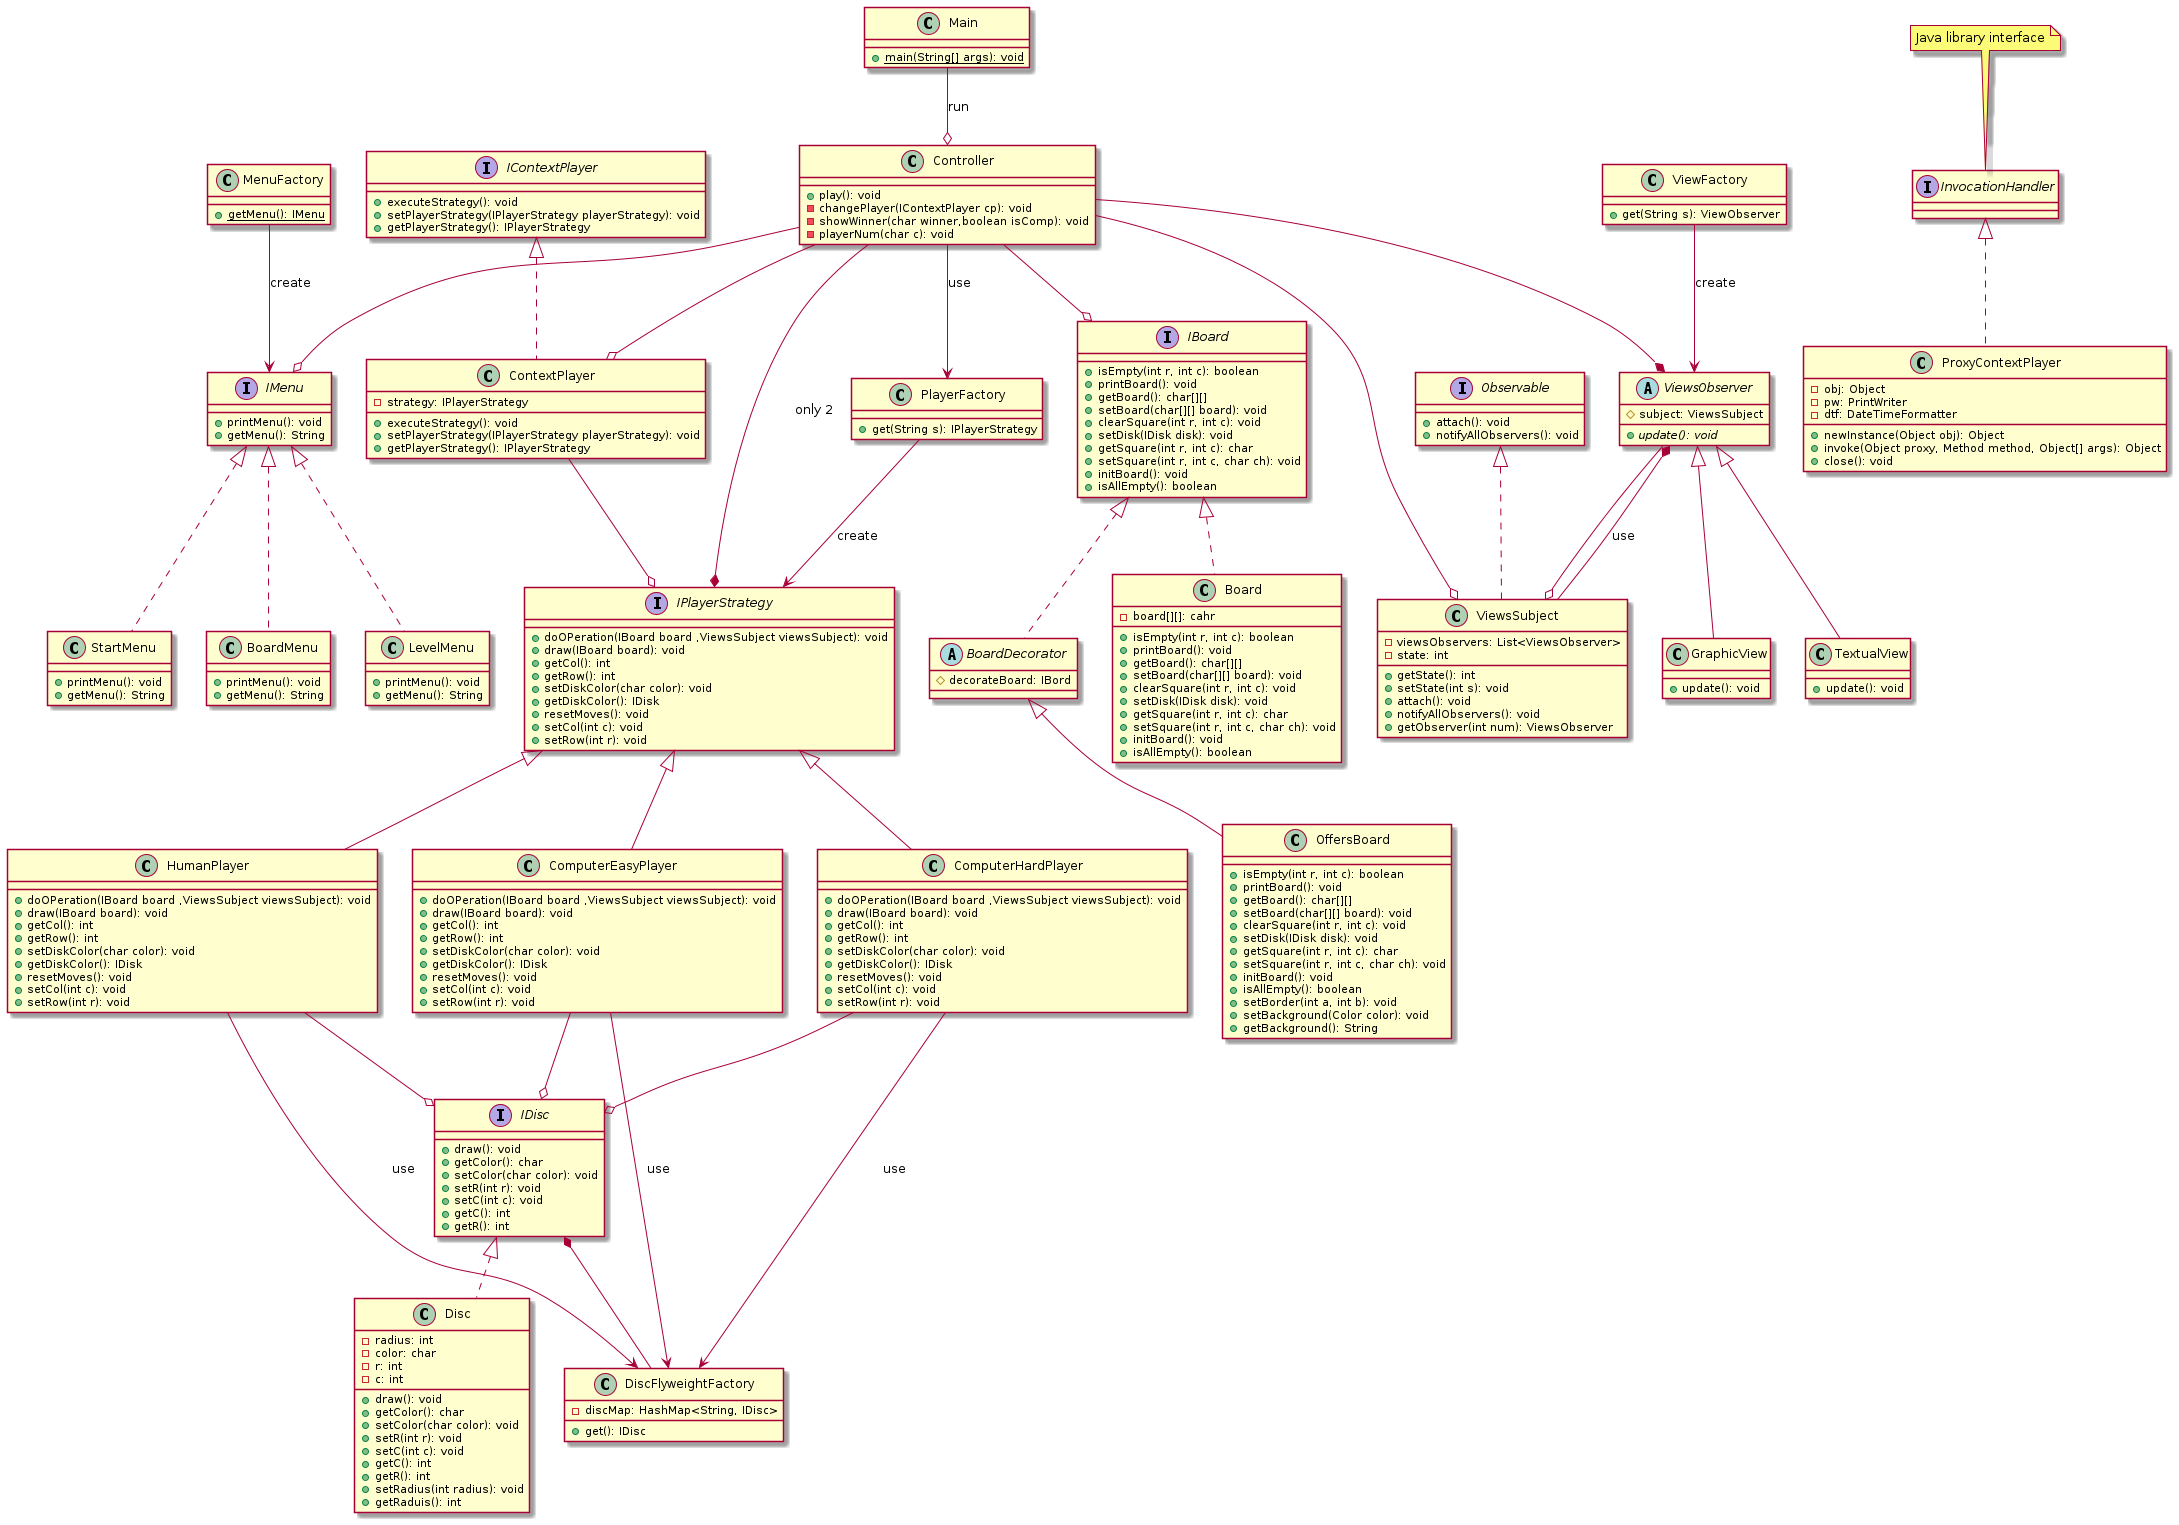

The diagram above was rendered by PlantUML. Its source (embedded in the PNG):
@startuml
interface IPlayerStrategy{
	+doOPeration(IBoard board ,ViewsSubject viewsSubject): void
	+draw(IBoard board): void
	+getCol(): int
  +getRow(): int
  +setDiskColor(char color): void
  +getDiskColor(): IDisk
  +resetMoves(): void
  +setCol(int c): void
  +setRow(int r): void
}

IPlayerStrategy <|-- HumanPlayer
class HumanPlayer{
	+doOPeration(IBoard board ,ViewsSubject viewsSubject): void
	+draw(IBoard board): void
	+getCol(): int
  +getRow(): int
  +setDiskColor(char color): void
  +getDiskColor(): IDisk
  +resetMoves(): void
  +setCol(int c): void
  +setRow(int r): void
}

IPlayerStrategy <|-- ComputerEasyPlayer
class ComputerEasyPlayer{
	+doOPeration(IBoard board ,ViewsSubject viewsSubject): void
	+draw(IBoard board): void
	+getCol(): int
  +getRow(): int
  +setDiskColor(char color): void
  +getDiskColor(): IDisk
  +resetMoves(): void
  +setCol(int c): void
  +setRow(int r): void
}

IPlayerStrategy <|-- ComputerHardPlayer
class ComputerHardPlayer{
	+doOPeration(IBoard board ,ViewsSubject viewsSubject): void
	+draw(IBoard board): void
	+getCol(): int
  +getRow(): int
  +setDiskColor(char color): void
  +getDiskColor(): IDisk
  +resetMoves(): void
  +setCol(int c): void
  +setRow(int r): void
}

interface IContextPlayer{
	+executeStrategy(): void
	+setPlayerStrategy(IPlayerStrategy playerStrategy): void
	+getPlayerStrategy(): IPlayerStrategy
}

IContextPlayer <|.. ContextPlayer
class ContextPlayer{
	-strategy: IPlayerStrategy
	+executeStrategy(): void
	+setPlayerStrategy(IPlayerStrategy playerStrategy): void
	+getPlayerStrategy(): IPlayerStrategy
}

Controller --> PlayerFactory: use
PlayerFactory --> IPlayerStrategy: create
ContextPlayer --o IPlayerStrategy
class PlayerFactory{
	+get(String s): IPlayerStrategy
}

class Controller{
	+play(): void
	-changePlayer(IContextPlayer cp): void
	-showWinner(char winner,boolean isComp): void
	-playerNum(char c): void
}

interface IMenu{
	+printMenu(): void
	+getMenu(): String
}

IMenu <|.. StartMenu
class StartMenu{
	+printMenu(): void
	+getMenu(): String
}

IMenu <|.. BoardMenu
class BoardMenu{
	+printMenu(): void
	+getMenu(): String
}

IMenu <|.. LevelMenu
class LevelMenu{
	+printMenu(): void
	+getMenu(): String
}

MenuFactory --> IMenu: create
class MenuFactory{
	+{static} getMenu(): IMenu
}

interface IBoard{
		+ isEmpty(int r, int c): boolean
    + printBoard(): void
    + getBoard(): char[][]
    + setBoard(char[][] board): void
    + clearSquare(int r, int c): void
    + setDisk(IDisk disk): void
    + getSquare(int r, int c): char
    + setSquare(int r, int c, char ch): void
    + initBoard(): void
    + isAllEmpty(): boolean
}

IBoard <|.. Board
class Board{
	- board[][]: cahr
	+ isEmpty(int r, int c): boolean
  + printBoard(): void
  + getBoard(): char[][]
  + setBoard(char[][] board): void
  + clearSquare(int r, int c): void
  + setDisk(IDisk disk): void
  + getSquare(int r, int c): char
  + setSquare(int r, int c, char ch): void
  + initBoard(): void
  + isAllEmpty(): boolean
}

IBoard <|.. BoardDecorator
abstract class BoardDecorator{
	#decorateBoard: IBord
}

BoardDecorator <|-- OffersBoard
class OffersBoard{
	+ isEmpty(int r, int c): boolean
  + printBoard(): void
  + getBoard(): char[][]
  + setBoard(char[][] board): void
  + clearSquare(int r, int c): void
  + setDisk(IDisk disk): void
  + getSquare(int r, int c): char
  + setSquare(int r, int c, char ch): void
  + initBoard(): void
  + isAllEmpty(): boolean
	+setBorder(int a, int b): void
	+setBackground(Color color): void 
	+getBackground(): String
}

interface IDisc{
	+ draw(): void
  + getColor(): char
  + setColor(char color): void
  + setR(int r): void
  + setC(int c): void
  + getC(): int
  + getR(): int
}

IDisc <|.. Disc
class Disc{
	-radius: int
	-color: char
	-r: int
	-c: int
	+ draw(): void
  + getColor(): char
  + setColor(char color): void
  + setR(int r): void
  + setC(int c): void
  + getC(): int
  + getR(): int
  + setRadius(int radius): void
  + getRaduis(): int
}

IDisc *-- DiscFlyweightFactory
class DiscFlyweightFactory{
	-discMap: HashMap<String, IDisc>
	+get(): IDisc
}

HumanPlayer --> DiscFlyweightFactory: use
ComputerHardPlayer --> DiscFlyweightFactory: use
ComputerEasyPlayer --> DiscFlyweightFactory: use

HumanPlayer --o IDisc
ComputerHardPlayer --o IDisc
ComputerEasyPlayer --o IDisc

ViewFactory --> ViewsObserver: create
class ViewFactory{
	+get(String s): ViewObserver
} 

abstract class ViewsObserver{
	#subject: ViewsSubject
	+{abstract} update(): void
}

ViewsObserver <|-- GraphicView
class GraphicView{
	+update(): void
}

ViewsObserver <|-- TextualView
class TextualView{
	+update(): void
}

ViewsObserver *-- ViewsSubject: use
class ViewsSubject{
	-viewsObservers: List<ViewsObserver>
	-state: int
	+getState(): int
	+setState(int s): void
	+attach(): void
	+notifyAllObservers(): void
	+getObserver(int num): ViewsObserver
}

Controller --* ViewsObserver
Controller --o ViewsSubject
ViewsObserver --o ViewsSubject
Controller --o IBoard
Controller --o IMenu
Controller --o ContextPlayer
Controller --* IPlayerStrategy: only 2

Observable <|.. ViewsSubject  
interface Observable{
	+attach(): void
	+notifyAllObservers(): void
}

note top of InvocationHandler
	Java library interface
end note
interface InvocationHandler{}

InvocationHandler <|.. ProxyContextPlayer
class ProxyContextPlayer{
	- obj: Object
  -pw: PrintWriter
  -dtf: DateTimeFormatter
	+newInstance(Object obj): Object
	+invoke(Object proxy, Method method, Object[] args): Object
	+close(): void
	
}
Main --o Controller: run
class Main{
	+{static}main(String[] args): void
}
@enduml